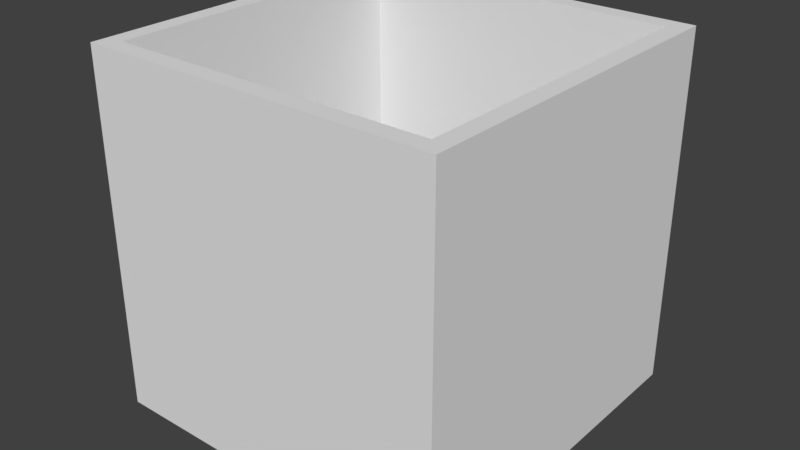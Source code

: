 # Source: cube_container_01_small.blend  (saved by Blender 2.78.0; exported with 4.5.12 LTS)
import bpy
from mathutils import Matrix  # noqa: F401  (used for matrix-valued properties, if any)

bpy.ops.wm.read_factory_settings(use_empty=True)
scene = bpy.context.scene
scene.name = 'Scene'

# ---- collections
col_collection_1 = bpy.data.collections.new('Collection 1'); scene.collection.children.link(col_collection_1)

# ---- world
world_world = bpy.data.worlds.new('World'); scene.world = world_world
world_world.color = (0.05088, 0.05088, 0.05088)
world_world.use_sun_shadow = False
world_world.sun_shadow_jitter_overblur = 0.0
world_world.cycles.sampling_method = 'MANUAL'

# ---- meshes
me_cube_container_01_small = bpy.data.meshes.new('cube_container_01_small')
me_cube_container_01_small.from_pydata([(0.9, 0.9, -0.9), (0.9, -0.9, -0.9), (-0.9, -0.9, -0.9), (-0.9, 0.9, -0.9), (-1.0, -1.0, -1.0), (-1.0, -1.0, 1.0), (-1.0, 1.0, -1.0), (-1.0, 1.0, 1.0), (1.0, -1.0, -1.0), (1.0, -1.0, 1.0), (1.0, 1.0, -1.0), (1.0, 1.0, 1.0), (-0.9, 0.9, 1.0), (-0.9, -0.9, 1.0), (0.9, 0.9, 1.0), (0.9, -0.9, 1.0)], [], [(0, 3, 2, 1), (0, 1, 15, 14), (1, 2, 13, 15), (2, 3, 12, 13), (4, 5, 7, 6), (6, 7, 11, 10), (10, 11, 9, 8), (8, 9, 5, 4), (6, 10, 8, 4), (11, 14, 15, 13, 5, 9), (5, 13, 12, 14, 11, 7), (12, 3, 0, 14)])
me_cube_container_01_small.use_remesh_preserve_volume = False
me_cube_container_01_small.use_remesh_preserve_attributes = False
me_cube_container_01_small.use_mirror_vertex_groups = False
me_cube_container_01_small.update()

# ---- objects
ob_cube_container_01_small = bpy.data.objects.new('cube_container_01_small', me_cube_container_01_small)

# ---- transforms, parenting, visibility, modifiers, constraints
ob_cube_container_01_small.location = (0.0, 0.0, -0.25)
ob_cube_container_01_small.scale = (0.5, 0.5, 0.5)
ob_cube_container_01_small.lineart.crease_threshold = 0.0

# ---- collection membership
col_collection_1.objects.link(ob_cube_container_01_small)

# ---- scene / render settings (as saved in the file)
scene.frame_start = 1; scene.frame_end = 250; scene.frame_set(1)
scene.render.engine = 'BLENDER_EEVEE_NEXT'
scene.render.resolution_percentage = 50
scene.render.dither_intensity = 0.0
scene.cycles.use_denoising = False
scene.cycles.samples = 128
scene.cycles.sampling_pattern = 'TABULATED_SOBOL'
scene.cycles.light_sampling_threshold = 0.0
scene.cycles.use_adaptive_sampling = False
scene.cycles.use_light_tree = False
scene.cycles.blur_glossy = 0.0
scene.cycles.sample_clamp_indirect = 0.0
scene.view_settings.view_transform = 'Standard'
bpy.context.view_layer.update()

# ---- added for rendering (the .blend has no active camera and no usable light): camera, sun
cam_auto = bpy.data.cameras.new('AutoCamera')
cam_auto.lens = 50.0
cam_auto.sensor_width = 36.0
cam_auto.clip_end = 1000.0
ob_auto_camera = bpy.data.objects.new('AutoCamera', cam_auto)
scene.collection.objects.link(ob_auto_camera)
ob_auto_camera.location = (1.60254, -1.92304, 1.03203)
ob_auto_camera.rotation_euler = (1.09748, -7.21219e-08, 0.694738)
scene.camera = ob_auto_camera
light_auto_sun = bpy.data.lights.new('AutoSun', 'SUN')
light_auto_sun.energy = 3.0
light_auto_sun.angle = 0.0523599
ob_auto_sun = bpy.data.objects.new('AutoSun', light_auto_sun)
scene.collection.objects.link(ob_auto_sun)
ob_auto_sun.rotation_euler = (0.872665, 0.174533, 0.523599)
bpy.context.view_layer.update()
